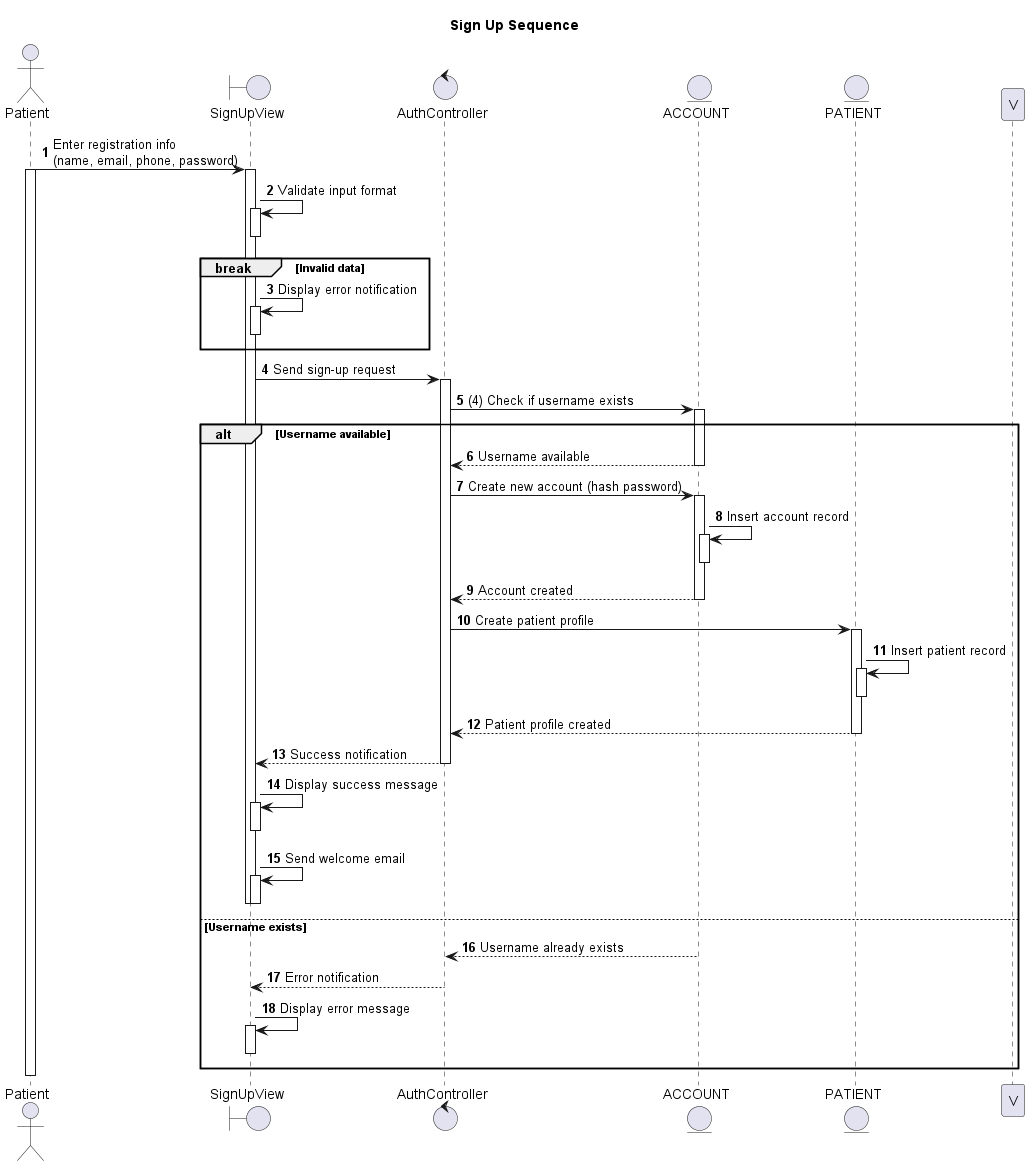

The diagram above was rendered by PlantUML. Its source (embedded in the PNG):
@startuml
autonumber

actor Patient as P
boundary SignUpView as SUV
control AuthController as AC
entity ACCOUNT as A
entity PATIENT as PT

title Sign Up Sequence

P -> SUV: Enter registration info\n(name, email, phone, password)
activate P
activate SUV
SUV -> SUV: Validate input format
activate SUV
deactivate SUV

break Invalid data
  SUV -> SUV: Display error notification
  activate SUV
  deactivate SUV
end

SUV -> AC: Send sign-up request
activate AC

AC -> A: (4) Check if username exists
activate A

alt Username available
    AC <-- A: Username available
    deactivate A

    AC -> A: Create new account (hash password)
    activate A
    A -> A: Insert account record
    activate A
    deactivate A
    AC <-- A: Account created
    deactivate A

    AC -> PT: Create patient profile
    activate PT
    PT -> PT: Insert patient record
    activate PT
    deactivate PT
    AC <-- PT: Patient profile created
    deactivate PT

    SUV <-- AC: Success notification
    deactivate AC
    SUV -> SUV: Display success message
    activate SUV
    deactivate SUV
    SUV -> SUV: Send welcome email
    activate SUV
    deactivate SUV
    deactivate SUV

else Username exists
    AC <-- A: Username already exists
    deactivate A
    SUV <-- AC: Error notification
    deactivate AC
    SUV -> SUV: Display error message
    activate SUV
    deactivate SUV
    deactivate SUV
end

deactivate P
deactivate A
deactivate AC
deactivate V

@enduml